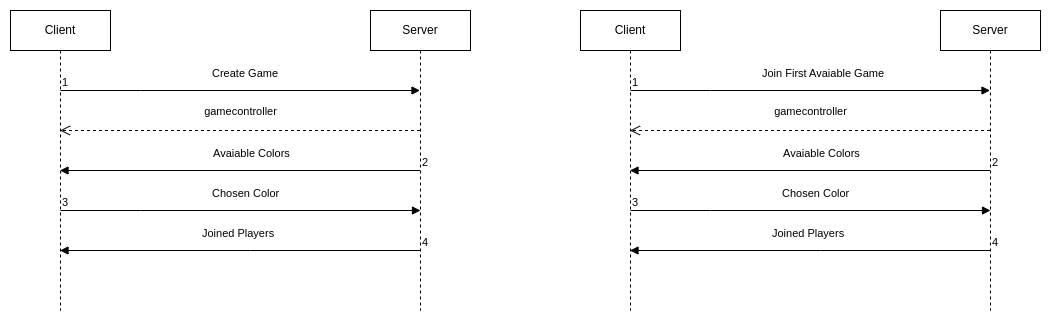

The diagram above was exported from draw.io. Its source (the exported page's mxGraphModel, read from the mxfile embedded in the PNG):
<mxGraphModel dx="795" dy="430" grid="1" gridSize="10" guides="1" tooltips="1" connect="1" arrows="1" fold="1" page="1" pageScale="1" pageWidth="827" pageHeight="1169" math="0" shadow="0">
  <root>
    <mxCell id="0" />
    <mxCell id="1" parent="0" />
    <mxCell id="RVsvuksC20w9MWW4eOWu-6" value="Client" style="shape=umlLifeline;perimeter=lifelinePerimeter;whiteSpace=wrap;html=1;container=1;dropTarget=0;collapsible=0;recursiveResize=0;outlineConnect=0;portConstraint=eastwest;newEdgeStyle={&quot;curved&quot;:0,&quot;rounded&quot;:0};" vertex="1" parent="1">
      <mxGeometry x="140" y="120" width="100" height="300" as="geometry" />
    </mxCell>
    <mxCell id="RVsvuksC20w9MWW4eOWu-7" value="Server" style="shape=umlLifeline;perimeter=lifelinePerimeter;whiteSpace=wrap;html=1;container=1;dropTarget=0;collapsible=0;recursiveResize=0;outlineConnect=0;portConstraint=eastwest;newEdgeStyle={&quot;curved&quot;:0,&quot;rounded&quot;:0};" vertex="1" parent="1">
      <mxGeometry x="500" y="120" width="100" height="300" as="geometry" />
    </mxCell>
    <mxCell id="RVsvuksC20w9MWW4eOWu-8" value="Create Game" style="endArrow=block;endFill=1;html=1;edgeStyle=orthogonalEdgeStyle;align=left;verticalAlign=top;rounded=0;" edge="1" parent="1" target="RVsvuksC20w9MWW4eOWu-7">
      <mxGeometry x="-0.1655" y="30" relative="1" as="geometry">
        <mxPoint x="190" y="200" as="sourcePoint" />
        <mxPoint x="350" y="200" as="targetPoint" />
        <Array as="points">
          <mxPoint x="270" y="200" />
          <mxPoint x="270" y="200" />
        </Array>
        <mxPoint as="offset" />
      </mxGeometry>
    </mxCell>
    <mxCell id="RVsvuksC20w9MWW4eOWu-9" value="1" style="edgeLabel;resizable=0;html=1;align=left;verticalAlign=bottom;" connectable="0" vertex="1" parent="RVsvuksC20w9MWW4eOWu-8">
      <mxGeometry x="-1" relative="1" as="geometry" />
    </mxCell>
    <mxCell id="RVsvuksC20w9MWW4eOWu-10" value="Chosen Color" style="endArrow=block;endFill=1;html=1;edgeStyle=orthogonalEdgeStyle;align=left;verticalAlign=top;rounded=0;" edge="1" parent="1">
      <mxGeometry x="-0.1667" y="30" relative="1" as="geometry">
        <mxPoint x="190" y="320" as="sourcePoint" />
        <mxPoint x="550" y="320" as="targetPoint" />
        <Array as="points">
          <mxPoint x="270" y="320" />
          <mxPoint x="270" y="320" />
        </Array>
        <mxPoint as="offset" />
      </mxGeometry>
    </mxCell>
    <mxCell id="RVsvuksC20w9MWW4eOWu-11" value="3" style="edgeLabel;resizable=0;html=1;align=left;verticalAlign=bottom;" connectable="0" vertex="1" parent="RVsvuksC20w9MWW4eOWu-10">
      <mxGeometry x="-1" relative="1" as="geometry" />
    </mxCell>
    <mxCell id="RVsvuksC20w9MWW4eOWu-12" value="Joined Players" style="endArrow=block;endFill=1;html=1;edgeStyle=orthogonalEdgeStyle;align=left;verticalAlign=top;rounded=0;" edge="1" parent="1">
      <mxGeometry x="0.2194" y="-30" relative="1" as="geometry">
        <mxPoint x="549.5" y="360" as="sourcePoint" />
        <mxPoint x="189.5" y="360" as="targetPoint" />
        <Array as="points">
          <mxPoint x="380" y="360" />
          <mxPoint x="380" y="360" />
        </Array>
        <mxPoint as="offset" />
      </mxGeometry>
    </mxCell>
    <mxCell id="RVsvuksC20w9MWW4eOWu-13" value="4" style="edgeLabel;resizable=0;html=1;align=left;verticalAlign=bottom;" connectable="0" vertex="1" parent="RVsvuksC20w9MWW4eOWu-12">
      <mxGeometry x="-1" relative="1" as="geometry" />
    </mxCell>
    <mxCell id="RVsvuksC20w9MWW4eOWu-14" value="gamecontroller" style="html=1;verticalAlign=bottom;endArrow=open;dashed=1;endSize=8;curved=0;rounded=0;" edge="1" parent="1">
      <mxGeometry x="-0.0028" y="-10" relative="1" as="geometry">
        <mxPoint x="549.5" y="240" as="sourcePoint" />
        <mxPoint x="189.5" y="240" as="targetPoint" />
        <mxPoint as="offset" />
      </mxGeometry>
    </mxCell>
    <mxCell id="RVsvuksC20w9MWW4eOWu-15" value="Avaiable Colors" style="endArrow=block;endFill=1;html=1;edgeStyle=orthogonalEdgeStyle;align=left;verticalAlign=top;rounded=0;" edge="1" parent="1">
      <mxGeometry x="0.1639" y="-30" relative="1" as="geometry">
        <mxPoint x="549.5" y="280" as="sourcePoint" />
        <mxPoint x="189.5" y="280" as="targetPoint" />
        <mxPoint x="1" as="offset" />
      </mxGeometry>
    </mxCell>
    <mxCell id="RVsvuksC20w9MWW4eOWu-16" value="2" style="edgeLabel;resizable=0;html=1;align=left;verticalAlign=bottom;" connectable="0" vertex="1" parent="RVsvuksC20w9MWW4eOWu-15">
      <mxGeometry x="-1" relative="1" as="geometry" />
    </mxCell>
    <mxCell id="RVsvuksC20w9MWW4eOWu-17" value="Client" style="shape=umlLifeline;perimeter=lifelinePerimeter;whiteSpace=wrap;html=1;container=1;dropTarget=0;collapsible=0;recursiveResize=0;outlineConnect=0;portConstraint=eastwest;newEdgeStyle={&quot;curved&quot;:0,&quot;rounded&quot;:0};" vertex="1" parent="1">
      <mxGeometry x="710" y="120" width="100" height="300" as="geometry" />
    </mxCell>
    <mxCell id="RVsvuksC20w9MWW4eOWu-18" value="Server" style="shape=umlLifeline;perimeter=lifelinePerimeter;whiteSpace=wrap;html=1;container=1;dropTarget=0;collapsible=0;recursiveResize=0;outlineConnect=0;portConstraint=eastwest;newEdgeStyle={&quot;curved&quot;:0,&quot;rounded&quot;:0};" vertex="1" parent="1">
      <mxGeometry x="1070" y="120" width="100" height="300" as="geometry" />
    </mxCell>
    <mxCell id="RVsvuksC20w9MWW4eOWu-19" value="Join First Avaiable Game" style="endArrow=block;endFill=1;html=1;edgeStyle=orthogonalEdgeStyle;align=left;verticalAlign=top;rounded=0;" edge="1" target="RVsvuksC20w9MWW4eOWu-18" parent="1">
      <mxGeometry x="-0.2768" y="30" relative="1" as="geometry">
        <mxPoint x="760" y="200" as="sourcePoint" />
        <mxPoint x="920" y="200" as="targetPoint" />
        <Array as="points">
          <mxPoint x="840" y="200" />
          <mxPoint x="840" y="200" />
        </Array>
        <mxPoint as="offset" />
      </mxGeometry>
    </mxCell>
    <mxCell id="RVsvuksC20w9MWW4eOWu-20" value="1" style="edgeLabel;resizable=0;html=1;align=left;verticalAlign=bottom;" connectable="0" vertex="1" parent="RVsvuksC20w9MWW4eOWu-19">
      <mxGeometry x="-1" relative="1" as="geometry" />
    </mxCell>
    <mxCell id="RVsvuksC20w9MWW4eOWu-21" value="Chosen Color" style="endArrow=block;endFill=1;html=1;edgeStyle=orthogonalEdgeStyle;align=left;verticalAlign=top;rounded=0;" edge="1" parent="1">
      <mxGeometry x="-0.1667" y="30" relative="1" as="geometry">
        <mxPoint x="760" y="320" as="sourcePoint" />
        <mxPoint x="1120" y="320" as="targetPoint" />
        <Array as="points">
          <mxPoint x="840" y="320" />
          <mxPoint x="840" y="320" />
        </Array>
        <mxPoint as="offset" />
      </mxGeometry>
    </mxCell>
    <mxCell id="RVsvuksC20w9MWW4eOWu-22" value="3" style="edgeLabel;resizable=0;html=1;align=left;verticalAlign=bottom;" connectable="0" vertex="1" parent="RVsvuksC20w9MWW4eOWu-21">
      <mxGeometry x="-1" relative="1" as="geometry" />
    </mxCell>
    <mxCell id="RVsvuksC20w9MWW4eOWu-23" value="Joined Players" style="endArrow=block;endFill=1;html=1;edgeStyle=orthogonalEdgeStyle;align=left;verticalAlign=top;rounded=0;" edge="1" parent="1">
      <mxGeometry x="0.2194" y="-30" relative="1" as="geometry">
        <mxPoint x="1119.5" y="360" as="sourcePoint" />
        <mxPoint x="759.5" y="360" as="targetPoint" />
        <Array as="points">
          <mxPoint x="950" y="360" />
          <mxPoint x="950" y="360" />
        </Array>
        <mxPoint as="offset" />
      </mxGeometry>
    </mxCell>
    <mxCell id="RVsvuksC20w9MWW4eOWu-24" value="4" style="edgeLabel;resizable=0;html=1;align=left;verticalAlign=bottom;" connectable="0" vertex="1" parent="RVsvuksC20w9MWW4eOWu-23">
      <mxGeometry x="-1" relative="1" as="geometry" />
    </mxCell>
    <mxCell id="RVsvuksC20w9MWW4eOWu-25" value="gamecontroller" style="html=1;verticalAlign=bottom;endArrow=open;dashed=1;endSize=8;curved=0;rounded=0;" edge="1" parent="1">
      <mxGeometry x="-0.0028" y="-10" relative="1" as="geometry">
        <mxPoint x="1119.5" y="240" as="sourcePoint" />
        <mxPoint x="759.5" y="240" as="targetPoint" />
        <mxPoint as="offset" />
      </mxGeometry>
    </mxCell>
    <mxCell id="RVsvuksC20w9MWW4eOWu-26" value="Avaiable Colors" style="endArrow=block;endFill=1;html=1;edgeStyle=orthogonalEdgeStyle;align=left;verticalAlign=top;rounded=0;" edge="1" parent="1">
      <mxGeometry x="0.1639" y="-30" relative="1" as="geometry">
        <mxPoint x="1119.5" y="280" as="sourcePoint" />
        <mxPoint x="759.5" y="280" as="targetPoint" />
        <mxPoint x="1" as="offset" />
      </mxGeometry>
    </mxCell>
    <mxCell id="RVsvuksC20w9MWW4eOWu-27" value="2" style="edgeLabel;resizable=0;html=1;align=left;verticalAlign=bottom;" connectable="0" vertex="1" parent="RVsvuksC20w9MWW4eOWu-26">
      <mxGeometry x="-1" relative="1" as="geometry" />
    </mxCell>
  </root>
</mxGraphModel>